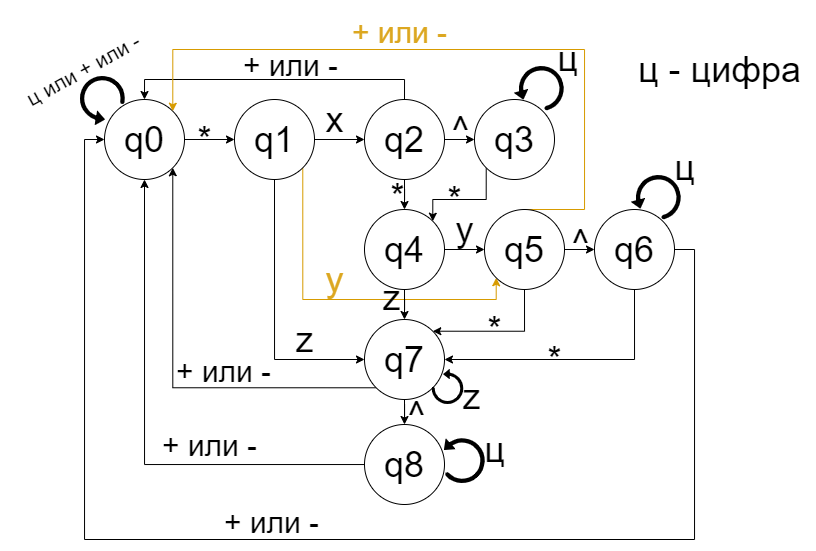

The diagram above was exported from draw.io. Its source (the exported page's mxGraphModel, read from the mxfile embedded in the PNG):
<mxGraphModel dx="2074" dy="664" grid="1" gridSize="10" guides="1" tooltips="1" connect="1" arrows="1" fold="1" page="1" pageScale="1" pageWidth="827" pageHeight="1169" math="0" shadow="0">
  <root>
    <mxCell id="0" />
    <mxCell id="1" parent="0" />
    <mxCell id="Gf1larGejivUL1B8pCAU-16" value="" style="edgeStyle=orthogonalEdgeStyle;rounded=0;orthogonalLoop=1;jettySize=auto;html=1;fontSize=36;" parent="1" source="Gf1larGejivUL1B8pCAU-2" target="Gf1larGejivUL1B8pCAU-3" edge="1">
      <mxGeometry relative="1" as="geometry" />
    </mxCell>
    <mxCell id="Gf1larGejivUL1B8pCAU-2" value="&lt;font style=&quot;font-size: 36px;&quot;&gt;q0&lt;/font&gt;" style="ellipse;whiteSpace=wrap;html=1;aspect=fixed;" parent="1" vertex="1">
      <mxGeometry x="-311" y="400" width="80" height="80" as="geometry" />
    </mxCell>
    <mxCell id="Gf1larGejivUL1B8pCAU-17" value="" style="edgeStyle=orthogonalEdgeStyle;rounded=0;orthogonalLoop=1;jettySize=auto;html=1;fontSize=36;" parent="1" source="Gf1larGejivUL1B8pCAU-3" target="Gf1larGejivUL1B8pCAU-4" edge="1">
      <mxGeometry relative="1" as="geometry" />
    </mxCell>
    <mxCell id="Gf1larGejivUL1B8pCAU-30" style="edgeStyle=orthogonalEdgeStyle;rounded=0;orthogonalLoop=1;jettySize=auto;html=1;entryX=0;entryY=0.5;entryDx=0;entryDy=0;fontSize=36;" parent="1" source="Gf1larGejivUL1B8pCAU-3" target="Gf1larGejivUL1B8pCAU-9" edge="1">
      <mxGeometry relative="1" as="geometry">
        <Array as="points">
          <mxPoint x="-141" y="660" />
        </Array>
      </mxGeometry>
    </mxCell>
    <mxCell id="Gf1larGejivUL1B8pCAU-35" style="edgeStyle=orthogonalEdgeStyle;rounded=0;orthogonalLoop=1;jettySize=auto;html=1;exitX=1;exitY=1;exitDx=0;exitDy=0;entryX=0;entryY=1;entryDx=0;entryDy=0;fontSize=36;fillColor=#ffe6cc;strokeColor=#d79b00;" parent="1" source="Gf1larGejivUL1B8pCAU-3" target="Gf1larGejivUL1B8pCAU-7" edge="1">
      <mxGeometry relative="1" as="geometry">
        <Array as="points">
          <mxPoint x="-113" y="600" />
          <mxPoint x="81" y="600" />
        </Array>
      </mxGeometry>
    </mxCell>
    <mxCell id="Gf1larGejivUL1B8pCAU-3" value="&lt;font style=&quot;font-size: 36px;&quot;&gt;q1&lt;/font&gt;" style="ellipse;whiteSpace=wrap;html=1;aspect=fixed;" parent="1" vertex="1">
      <mxGeometry x="-181" y="400" width="80" height="80" as="geometry" />
    </mxCell>
    <mxCell id="Gf1larGejivUL1B8pCAU-18" value="" style="edgeStyle=orthogonalEdgeStyle;rounded=0;orthogonalLoop=1;jettySize=auto;html=1;fontSize=36;" parent="1" source="Gf1larGejivUL1B8pCAU-4" target="Gf1larGejivUL1B8pCAU-5" edge="1">
      <mxGeometry relative="1" as="geometry" />
    </mxCell>
    <mxCell id="Gf1larGejivUL1B8pCAU-19" value="" style="edgeStyle=orthogonalEdgeStyle;rounded=0;orthogonalLoop=1;jettySize=auto;html=1;fontSize=36;" parent="1" source="Gf1larGejivUL1B8pCAU-4" target="Gf1larGejivUL1B8pCAU-6" edge="1">
      <mxGeometry relative="1" as="geometry" />
    </mxCell>
    <mxCell id="Gf1larGejivUL1B8pCAU-29" style="edgeStyle=orthogonalEdgeStyle;rounded=0;orthogonalLoop=1;jettySize=auto;html=1;entryX=0.5;entryY=0;entryDx=0;entryDy=0;fontSize=36;" parent="1" source="Gf1larGejivUL1B8pCAU-4" target="Gf1larGejivUL1B8pCAU-2" edge="1">
      <mxGeometry relative="1" as="geometry">
        <Array as="points">
          <mxPoint x="-11" y="380" />
          <mxPoint x="-271" y="380" />
        </Array>
      </mxGeometry>
    </mxCell>
    <mxCell id="Gf1larGejivUL1B8pCAU-4" value="&lt;font style=&quot;font-size: 36px;&quot;&gt;q2&lt;/font&gt;" style="ellipse;whiteSpace=wrap;html=1;aspect=fixed;" parent="1" vertex="1">
      <mxGeometry x="-51" y="400" width="80" height="80" as="geometry" />
    </mxCell>
    <mxCell id="Gf1larGejivUL1B8pCAU-20" style="edgeStyle=orthogonalEdgeStyle;rounded=0;orthogonalLoop=1;jettySize=auto;html=1;fontSize=36;entryX=1;entryY=0;entryDx=0;entryDy=0;exitX=0;exitY=1;exitDx=0;exitDy=0;" parent="1" source="Gf1larGejivUL1B8pCAU-5" target="Gf1larGejivUL1B8pCAU-6" edge="1">
      <mxGeometry relative="1" as="geometry">
        <mxPoint x="49" y="540" as="targetPoint" />
        <mxPoint x="89" y="490" as="sourcePoint" />
        <Array as="points">
          <mxPoint x="71" y="500" />
          <mxPoint x="17" y="500" />
        </Array>
      </mxGeometry>
    </mxCell>
    <mxCell id="Gf1larGejivUL1B8pCAU-5" value="&lt;font style=&quot;font-size: 36px;&quot;&gt;q3&lt;/font&gt;" style="ellipse;whiteSpace=wrap;html=1;aspect=fixed;" parent="1" vertex="1">
      <mxGeometry x="59" y="400" width="80" height="80" as="geometry" />
    </mxCell>
    <mxCell id="Gf1larGejivUL1B8pCAU-23" value="" style="edgeStyle=orthogonalEdgeStyle;rounded=0;orthogonalLoop=1;jettySize=auto;html=1;fontSize=36;" parent="1" source="Gf1larGejivUL1B8pCAU-6" target="Gf1larGejivUL1B8pCAU-7" edge="1">
      <mxGeometry relative="1" as="geometry" />
    </mxCell>
    <mxCell id="Gf1larGejivUL1B8pCAU-25" value="" style="edgeStyle=orthogonalEdgeStyle;rounded=0;orthogonalLoop=1;jettySize=auto;html=1;fontSize=36;" parent="1" source="Gf1larGejivUL1B8pCAU-6" target="Gf1larGejivUL1B8pCAU-9" edge="1">
      <mxGeometry relative="1" as="geometry" />
    </mxCell>
    <mxCell id="Gf1larGejivUL1B8pCAU-6" value="&lt;font style=&quot;font-size: 36px;&quot;&gt;q4&lt;/font&gt;" style="ellipse;whiteSpace=wrap;html=1;aspect=fixed;" parent="1" vertex="1">
      <mxGeometry x="-51" y="510" width="80" height="80" as="geometry" />
    </mxCell>
    <mxCell id="Gf1larGejivUL1B8pCAU-24" value="" style="edgeStyle=orthogonalEdgeStyle;rounded=0;orthogonalLoop=1;jettySize=auto;html=1;fontSize=36;" parent="1" source="Gf1larGejivUL1B8pCAU-7" target="Gf1larGejivUL1B8pCAU-8" edge="1">
      <mxGeometry relative="1" as="geometry" />
    </mxCell>
    <mxCell id="Gf1larGejivUL1B8pCAU-27" style="edgeStyle=orthogonalEdgeStyle;rounded=0;orthogonalLoop=1;jettySize=auto;html=1;entryX=1;entryY=0;entryDx=0;entryDy=0;fontSize=36;" parent="1" source="Gf1larGejivUL1B8pCAU-7" target="Gf1larGejivUL1B8pCAU-9" edge="1">
      <mxGeometry relative="1" as="geometry">
        <Array as="points">
          <mxPoint x="109" y="632" />
        </Array>
      </mxGeometry>
    </mxCell>
    <mxCell id="Gf1larGejivUL1B8pCAU-31" style="edgeStyle=orthogonalEdgeStyle;rounded=0;orthogonalLoop=1;jettySize=auto;html=1;entryX=1;entryY=0;entryDx=0;entryDy=0;fontSize=36;fillColor=#ffe6cc;strokeColor=#d79b00;" parent="1" source="Gf1larGejivUL1B8pCAU-7" target="Gf1larGejivUL1B8pCAU-2" edge="1">
      <mxGeometry relative="1" as="geometry">
        <Array as="points">
          <mxPoint x="169" y="510" />
          <mxPoint x="169" y="350" />
          <mxPoint x="-243" y="350" />
        </Array>
      </mxGeometry>
    </mxCell>
    <mxCell id="Gf1larGejivUL1B8pCAU-7" value="&lt;font style=&quot;font-size: 36px;&quot;&gt;q5&lt;/font&gt;" style="ellipse;whiteSpace=wrap;html=1;aspect=fixed;" parent="1" vertex="1">
      <mxGeometry x="69" y="510" width="80" height="80" as="geometry" />
    </mxCell>
    <mxCell id="Gf1larGejivUL1B8pCAU-28" style="edgeStyle=orthogonalEdgeStyle;rounded=0;orthogonalLoop=1;jettySize=auto;html=1;entryX=1;entryY=0.5;entryDx=0;entryDy=0;fontSize=36;" parent="1" source="Gf1larGejivUL1B8pCAU-8" target="Gf1larGejivUL1B8pCAU-9" edge="1">
      <mxGeometry relative="1" as="geometry">
        <Array as="points">
          <mxPoint x="219" y="660" />
        </Array>
      </mxGeometry>
    </mxCell>
    <mxCell id="Gf1larGejivUL1B8pCAU-34" style="edgeStyle=orthogonalEdgeStyle;rounded=0;orthogonalLoop=1;jettySize=auto;html=1;entryX=0;entryY=0.5;entryDx=0;entryDy=0;fontSize=36;" parent="1" source="Gf1larGejivUL1B8pCAU-8" target="Gf1larGejivUL1B8pCAU-2" edge="1">
      <mxGeometry relative="1" as="geometry">
        <Array as="points">
          <mxPoint x="279" y="550" />
          <mxPoint x="279" y="840" />
          <mxPoint x="-331" y="840" />
          <mxPoint x="-331" y="440" />
        </Array>
      </mxGeometry>
    </mxCell>
    <mxCell id="Gf1larGejivUL1B8pCAU-8" value="&lt;font style=&quot;font-size: 36px;&quot;&gt;q6&lt;/font&gt;" style="ellipse;whiteSpace=wrap;html=1;aspect=fixed;" parent="1" vertex="1">
      <mxGeometry x="179" y="510" width="80" height="80" as="geometry" />
    </mxCell>
    <mxCell id="Gf1larGejivUL1B8pCAU-26" value="" style="edgeStyle=orthogonalEdgeStyle;rounded=0;orthogonalLoop=1;jettySize=auto;html=1;fontSize=36;" parent="1" source="Gf1larGejivUL1B8pCAU-9" target="Gf1larGejivUL1B8pCAU-10" edge="1">
      <mxGeometry relative="1" as="geometry" />
    </mxCell>
    <mxCell id="Gf1larGejivUL1B8pCAU-33" style="edgeStyle=orthogonalEdgeStyle;rounded=0;orthogonalLoop=1;jettySize=auto;html=1;exitX=0;exitY=1;exitDx=0;exitDy=0;entryX=1;entryY=1;entryDx=0;entryDy=0;fontSize=36;" parent="1" source="Gf1larGejivUL1B8pCAU-9" target="Gf1larGejivUL1B8pCAU-2" edge="1">
      <mxGeometry relative="1" as="geometry" />
    </mxCell>
    <mxCell id="Gf1larGejivUL1B8pCAU-9" value="&lt;font style=&quot;font-size: 36px;&quot;&gt;q7&lt;/font&gt;" style="ellipse;whiteSpace=wrap;html=1;aspect=fixed;" parent="1" vertex="1">
      <mxGeometry x="-51" y="620" width="80" height="80" as="geometry" />
    </mxCell>
    <mxCell id="Gf1larGejivUL1B8pCAU-32" style="edgeStyle=orthogonalEdgeStyle;rounded=0;orthogonalLoop=1;jettySize=auto;html=1;entryX=0.5;entryY=1;entryDx=0;entryDy=0;fontSize=36;" parent="1" source="Gf1larGejivUL1B8pCAU-10" target="Gf1larGejivUL1B8pCAU-2" edge="1">
      <mxGeometry relative="1" as="geometry" />
    </mxCell>
    <mxCell id="Gf1larGejivUL1B8pCAU-10" value="&lt;font style=&quot;font-size: 36px;&quot;&gt;q8&lt;/font&gt;" style="ellipse;whiteSpace=wrap;html=1;aspect=fixed;" parent="1" vertex="1">
      <mxGeometry x="-51" y="725" width="80" height="80" as="geometry" />
    </mxCell>
    <mxCell id="Gf1larGejivUL1B8pCAU-36" value="*" style="text;html=1;align=center;verticalAlign=middle;resizable=0;points=[];autosize=1;strokeColor=none;fillColor=none;fontSize=36;" parent="1" vertex="1">
      <mxGeometry x="-231" y="410" width="40" height="60" as="geometry" />
    </mxCell>
    <mxCell id="Gf1larGejivUL1B8pCAU-37" value="&lt;font style=&quot;font-size: 30px;&quot;&gt;+ или -&lt;/font&gt;" style="text;html=1;align=center;verticalAlign=middle;resizable=0;points=[];autosize=1;strokeColor=none;fillColor=none;fontSize=36;" parent="1" vertex="1">
      <mxGeometry x="-185" y="334" width="120" height="60" as="geometry" />
    </mxCell>
    <mxCell id="Gf1larGejivUL1B8pCAU-39" value="*" style="text;html=1;align=center;verticalAlign=middle;resizable=0;points=[];autosize=1;strokeColor=none;fillColor=none;fontSize=36;" parent="1" vertex="1">
      <mxGeometry x="-38" y="467" width="40" height="60" as="geometry" />
    </mxCell>
    <mxCell id="Gf1larGejivUL1B8pCAU-40" value="*" style="text;html=1;align=center;verticalAlign=middle;resizable=0;points=[];autosize=1;strokeColor=none;fillColor=none;fontSize=36;" parent="1" vertex="1">
      <mxGeometry x="19" y="470" width="40" height="60" as="geometry" />
    </mxCell>
    <mxCell id="Gf1larGejivUL1B8pCAU-41" value="*" style="text;html=1;align=center;verticalAlign=middle;resizable=0;points=[];autosize=1;strokeColor=none;fillColor=none;fontSize=36;" parent="1" vertex="1">
      <mxGeometry x="59" y="600" width="40" height="60" as="geometry" />
    </mxCell>
    <mxCell id="Gf1larGejivUL1B8pCAU-42" value="*" style="text;html=1;align=center;verticalAlign=middle;resizable=0;points=[];autosize=1;strokeColor=none;fillColor=none;fontSize=36;" parent="1" vertex="1">
      <mxGeometry x="119" y="630" width="40" height="60" as="geometry" />
    </mxCell>
    <mxCell id="Gf1larGejivUL1B8pCAU-44" value="&lt;font style=&quot;font-size: 30px;&quot;&gt;+ или -&lt;/font&gt;" style="text;html=1;align=center;verticalAlign=middle;resizable=0;points=[];autosize=1;strokeColor=none;fillColor=none;fontSize=36;fontColor=#dca720;" parent="1" vertex="1">
      <mxGeometry x="-76" y="301" width="120" height="60" as="geometry" />
    </mxCell>
    <mxCell id="Gf1larGejivUL1B8pCAU-46" value="y" style="text;html=1;align=center;verticalAlign=middle;resizable=0;points=[];autosize=1;strokeColor=none;fillColor=none;fontSize=36;fontColor=#dca720;" parent="1" vertex="1">
      <mxGeometry x="-101" y="550" width="40" height="60" as="geometry" />
    </mxCell>
    <mxCell id="Gf1larGejivUL1B8pCAU-48" value="x" style="text;html=1;align=center;verticalAlign=middle;resizable=0;points=[];autosize=1;strokeColor=none;fillColor=none;fontSize=36;" parent="1" vertex="1">
      <mxGeometry x="-101" y="390" width="40" height="60" as="geometry" />
    </mxCell>
    <mxCell id="Gf1larGejivUL1B8pCAU-49" value="y" style="text;html=1;align=center;verticalAlign=middle;resizable=0;points=[];autosize=1;strokeColor=none;fillColor=none;fontSize=36;" parent="1" vertex="1">
      <mxGeometry x="29" y="500" width="40" height="60" as="geometry" />
    </mxCell>
    <mxCell id="Gf1larGejivUL1B8pCAU-51" value="^" style="text;html=1;align=center;verticalAlign=middle;resizable=0;points=[];autosize=1;strokeColor=none;fillColor=none;fontSize=36;" parent="1" vertex="1">
      <mxGeometry x="145" y="513" width="40" height="60" as="geometry" />
    </mxCell>
    <mxCell id="Gf1larGejivUL1B8pCAU-52" value="^" style="text;html=1;align=center;verticalAlign=middle;resizable=0;points=[];autosize=1;strokeColor=none;fillColor=none;fontSize=36;" parent="1" vertex="1">
      <mxGeometry x="25" y="400" width="40" height="60" as="geometry" />
    </mxCell>
    <mxCell id="Gf1larGejivUL1B8pCAU-53" value="^" style="text;html=1;align=center;verticalAlign=middle;resizable=0;points=[];autosize=1;strokeColor=none;fillColor=none;fontSize=36;" parent="1" vertex="1">
      <mxGeometry x="-19" y="685" width="40" height="60" as="geometry" />
    </mxCell>
    <mxCell id="Gf1larGejivUL1B8pCAU-56" value="z" style="text;html=1;align=center;verticalAlign=middle;resizable=0;points=[];autosize=1;strokeColor=none;fillColor=none;fontSize=36;" parent="1" vertex="1">
      <mxGeometry x="-131" y="610" width="40" height="60" as="geometry" />
    </mxCell>
    <mxCell id="Gf1larGejivUL1B8pCAU-57" value="z" style="text;html=1;align=center;verticalAlign=middle;resizable=0;points=[];autosize=1;strokeColor=none;fillColor=none;fontSize=36;" parent="1" vertex="1">
      <mxGeometry x="-44" y="568" width="40" height="60" as="geometry" />
    </mxCell>
    <mxCell id="Gf1larGejivUL1B8pCAU-58" value="" style="shape=image;verticalLabelPosition=bottom;labelBackgroundColor=default;verticalAlign=top;aspect=fixed;imageAspect=0;image=data:image/svg+xml,(base64 omitted: 1200 chars);rotation=-80;" parent="1" vertex="1">
      <mxGeometry x="-338" y="376" width="50" height="50" as="geometry" />
    </mxCell>
    <mxCell id="Gf1larGejivUL1B8pCAU-59" value="&lt;font style=&quot;font-size: 21px;&quot;&gt;ц или + или -&lt;/font&gt;" style="text;html=1;align=center;verticalAlign=middle;resizable=0;points=[];autosize=1;strokeColor=none;fillColor=none;fontSize=36;rotation=-28.9;" parent="1" vertex="1">
      <mxGeometry x="-410" y="336" width="150" height="60" as="geometry" />
    </mxCell>
    <mxCell id="Gf1larGejivUL1B8pCAU-60" value="" style="shape=image;verticalLabelPosition=bottom;labelBackgroundColor=default;verticalAlign=top;aspect=fixed;imageAspect=0;image=data:image/svg+xml,(base64 omitted: 1200 chars);rotation=-15;" parent="1" vertex="1">
      <mxGeometry x="99" y="365" width="50" height="50" as="geometry" />
    </mxCell>
    <mxCell id="Gf1larGejivUL1B8pCAU-61" value="ц" style="text;html=1;align=center;verticalAlign=middle;resizable=0;points=[];autosize=1;strokeColor=none;fillColor=none;fontSize=36;" parent="1" vertex="1">
      <mxGeometry x="132" y="329" width="40" height="60" as="geometry" />
    </mxCell>
    <mxCell id="Gf1larGejivUL1B8pCAU-64" value="" style="shape=image;verticalLabelPosition=bottom;labelBackgroundColor=default;verticalAlign=top;aspect=fixed;imageAspect=0;image=data:image/svg+xml,(base64 omitted: 1200 chars);rotation=-15;" parent="1" vertex="1">
      <mxGeometry x="216" y="474" width="50" height="50" as="geometry" />
    </mxCell>
    <mxCell id="Gf1larGejivUL1B8pCAU-65" value="ц" style="text;html=1;align=center;verticalAlign=middle;resizable=0;points=[];autosize=1;strokeColor=none;fillColor=none;fontSize=36;" parent="1" vertex="1">
      <mxGeometry x="249" y="438" width="40" height="60" as="geometry" />
    </mxCell>
    <mxCell id="Gf1larGejivUL1B8pCAU-66" value="" style="shape=image;verticalLabelPosition=bottom;labelBackgroundColor=default;verticalAlign=top;aspect=fixed;imageAspect=0;image=data:image/svg+xml,(base64 omitted: 1200 chars);rotation=90;fontColor=#66FF66;imageBorder=none;imageBackground=none;" parent="1" vertex="1">
      <mxGeometry x="14" y="670" width="35" height="35" as="geometry" />
    </mxCell>
    <mxCell id="Gf1larGejivUL1B8pCAU-67" value="z" style="text;html=1;align=center;verticalAlign=middle;resizable=0;points=[];autosize=1;strokeColor=none;fillColor=none;fontSize=36;" parent="1" vertex="1">
      <mxGeometry x="36" y="667" width="40" height="60" as="geometry" />
    </mxCell>
    <mxCell id="Gf1larGejivUL1B8pCAU-68" value="ц" style="text;html=1;align=center;verticalAlign=middle;resizable=0;points=[];autosize=1;strokeColor=none;fillColor=none;fontSize=36;" parent="1" vertex="1">
      <mxGeometry x="59" y="720" width="40" height="60" as="geometry" />
    </mxCell>
    <mxCell id="Gf1larGejivUL1B8pCAU-69" value="" style="shape=image;verticalLabelPosition=bottom;labelBackgroundColor=default;verticalAlign=top;aspect=fixed;imageAspect=0;image=data:image/svg+xml,(base64 omitted: 1200 chars);rotation=47.4;" parent="1" vertex="1">
      <mxGeometry x="20" y="735" width="50" height="50" as="geometry" />
    </mxCell>
    <mxCell id="Gf1larGejivUL1B8pCAU-70" value="ц - цифра" style="text;html=1;align=center;verticalAlign=middle;resizable=0;points=[];autosize=1;strokeColor=none;fillColor=none;fontSize=36;" parent="1" vertex="1">
      <mxGeometry x="209" y="340" width="190" height="60" as="geometry" />
    </mxCell>
    <mxCell id="KXZ-yNxb29plFM8XvoWS-1" value="&lt;font style=&quot;font-size: 30px;&quot;&gt;+ или -&lt;/font&gt;" style="text;html=1;align=center;verticalAlign=middle;resizable=0;points=[];autosize=1;strokeColor=none;fillColor=none;fontSize=36;" vertex="1" parent="1">
      <mxGeometry x="-252" y="640" width="120" height="60" as="geometry" />
    </mxCell>
    <mxCell id="KXZ-yNxb29plFM8XvoWS-2" value="&lt;font style=&quot;font-size: 30px;&quot;&gt;+ или -&lt;/font&gt;" style="text;html=1;align=center;verticalAlign=middle;resizable=0;points=[];autosize=1;strokeColor=none;fillColor=none;fontSize=36;" vertex="1" parent="1">
      <mxGeometry x="-266" y="714" width="120" height="60" as="geometry" />
    </mxCell>
    <mxCell id="KXZ-yNxb29plFM8XvoWS-3" value="&lt;font style=&quot;font-size: 30px;&quot;&gt;+ или -&lt;/font&gt;" style="text;html=1;align=center;verticalAlign=middle;resizable=0;points=[];autosize=1;strokeColor=none;fillColor=none;fontSize=36;" vertex="1" parent="1">
      <mxGeometry x="-204" y="791" width="120" height="60" as="geometry" />
    </mxCell>
  </root>
</mxGraphModel>